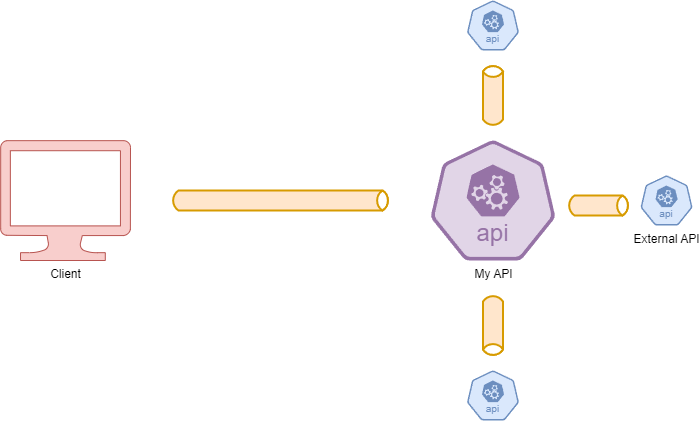

The diagram above was exported from draw.io. Its source (the exported page's mxGraphModel, read from the mxfile embedded in the PNG):
<mxGraphModel dx="1062" dy="553" grid="1" gridSize="10" guides="1" tooltips="1" connect="1" arrows="1" fold="1" page="1" pageScale="1" pageWidth="1169" pageHeight="827" math="0" shadow="0">
  <root>
    <mxCell id="0" />
    <mxCell id="1" parent="0" />
    <mxCell id="1BGq4OuxUa7FQNB4vaIY-1" value="Client" style="verticalLabelPosition=bottom;html=1;verticalAlign=top;align=center;strokeColor=#b85450;fillColor=#f8cecc;shape=mxgraph.azure.computer;pointerEvents=1;" vertex="1" parent="1">
      <mxGeometry x="180" y="190" width="130" height="120" as="geometry" />
    </mxCell>
    <mxCell id="1BGq4OuxUa7FQNB4vaIY-2" value="" style="html=1;outlineConnect=0;fillColor=#ffe6cc;strokeColor=#d79b00;gradientDirection=north;strokeWidth=2;shape=mxgraph.networks.bus;gradientDirection=north;perimeter=backbonePerimeter;backboneSize=20;" vertex="1" parent="1">
      <mxGeometry x="350" y="240" width="220" height="20" as="geometry" />
    </mxCell>
    <mxCell id="1BGq4OuxUa7FQNB4vaIY-3" value="My API" style="aspect=fixed;sketch=0;html=1;dashed=0;whitespace=wrap;verticalLabelPosition=bottom;verticalAlign=top;fillColor=#e1d5e7;strokeColor=#9673a6;points=[[0.005,0.63,0],[0.1,0.2,0],[0.9,0.2,0],[0.5,0,0],[0.995,0.63,0],[0.72,0.99,0],[0.5,1,0],[0.28,0.99,0]];shape=mxgraph.kubernetes.icon2;kubernetesLabel=1;prIcon=api" vertex="1" parent="1">
      <mxGeometry x="610" y="190" width="125" height="120" as="geometry" />
    </mxCell>
    <mxCell id="1BGq4OuxUa7FQNB4vaIY-4" value="" style="aspect=fixed;sketch=0;html=1;dashed=0;whitespace=wrap;verticalLabelPosition=bottom;verticalAlign=top;fillColor=#dae8fc;strokeColor=#6c8ebf;points=[[0.005,0.63,0],[0.1,0.2,0],[0.9,0.2,0],[0.5,0,0],[0.995,0.63,0],[0.72,0.99,0],[0.5,1,0],[0.28,0.99,0]];shape=mxgraph.kubernetes.icon2;kubernetesLabel=1;prIcon=api" vertex="1" parent="1">
      <mxGeometry x="646.46" y="420" width="52.08" height="50" as="geometry" />
    </mxCell>
    <mxCell id="1BGq4OuxUa7FQNB4vaIY-6" value="External API" style="aspect=fixed;sketch=0;html=1;dashed=0;whitespace=wrap;verticalLabelPosition=bottom;verticalAlign=top;fillColor=#dae8fc;strokeColor=#6c8ebf;points=[[0.005,0.63,0],[0.1,0.2,0],[0.9,0.2,0],[0.5,0,0],[0.995,0.63,0],[0.72,0.99,0],[0.5,1,0],[0.28,0.99,0]];shape=mxgraph.kubernetes.icon2;kubernetesLabel=1;prIcon=api" vertex="1" parent="1">
      <mxGeometry x="820" y="225" width="52.08" height="50" as="geometry" />
    </mxCell>
    <mxCell id="1BGq4OuxUa7FQNB4vaIY-7" value="" style="aspect=fixed;sketch=0;html=1;dashed=0;whitespace=wrap;verticalLabelPosition=bottom;verticalAlign=top;fillColor=#dae8fc;strokeColor=#6c8ebf;points=[[0.005,0.63,0],[0.1,0.2,0],[0.9,0.2,0],[0.5,0,0],[0.995,0.63,0],[0.72,0.99,0],[0.5,1,0],[0.28,0.99,0]];shape=mxgraph.kubernetes.icon2;kubernetesLabel=1;prIcon=api" vertex="1" parent="1">
      <mxGeometry x="646.46" y="50" width="52.08" height="50" as="geometry" />
    </mxCell>
    <mxCell id="1BGq4OuxUa7FQNB4vaIY-8" value="" style="html=1;outlineConnect=0;fillColor=#ffe6cc;strokeColor=#d79b00;gradientDirection=north;strokeWidth=2;shape=mxgraph.networks.bus;gradientDirection=north;perimeter=backbonePerimeter;backboneSize=20;" vertex="1" parent="1">
      <mxGeometry x="746.04" y="250" width="63.96" height="10" as="geometry" />
    </mxCell>
    <mxCell id="1BGq4OuxUa7FQNB4vaIY-9" value="" style="html=1;outlineConnect=0;fillColor=#ffe6cc;strokeColor=#d79b00;gradientDirection=north;strokeWidth=2;shape=mxgraph.networks.bus;gradientDirection=north;perimeter=backbonePerimeter;backboneSize=20;rotation=90;" vertex="1" parent="1">
      <mxGeometry x="640.5199999999999" y="340" width="63.96" height="70" as="geometry" />
    </mxCell>
    <mxCell id="1BGq4OuxUa7FQNB4vaIY-10" value="" style="html=1;outlineConnect=0;fillColor=#ffe6cc;strokeColor=#d79b00;gradientDirection=north;strokeWidth=2;shape=mxgraph.networks.bus;gradientDirection=north;perimeter=backbonePerimeter;backboneSize=20;rotation=-90;" vertex="1" parent="1">
      <mxGeometry x="640.5199999999999" y="110" width="63.96" height="70" as="geometry" />
    </mxCell>
  </root>
</mxGraphModel>